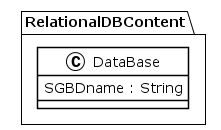

The diagram above was rendered by PlantUML. Its source (embedded in the PNG):
@startuml
!theme plain
package RelationalDBContent {
class DataBase {
	 SGBDname : String
}
}
@enduml